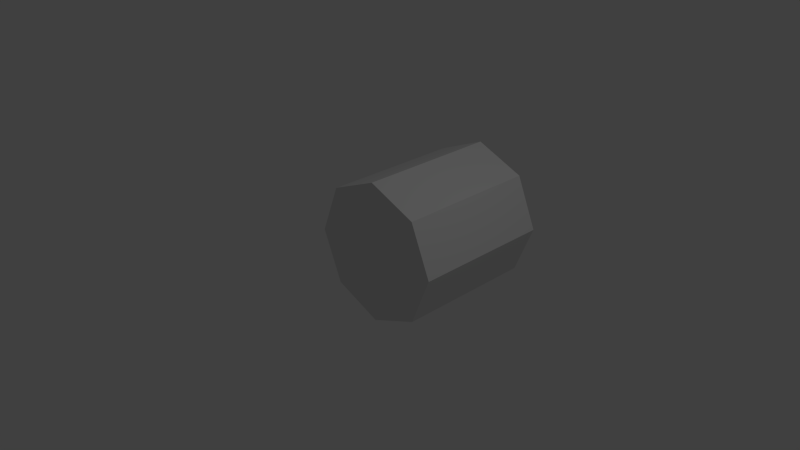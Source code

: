 # Source: colliderBobine.blend  (saved by Blender 2.73.0; exported with 4.5.12 LTS)
import bpy
from mathutils import Matrix  # noqa: F401  (used for matrix-valued properties, if any)

bpy.ops.wm.read_factory_settings(use_empty=True)
scene = bpy.context.scene
scene.name = 'Scene'

# ---- collections
col_collection_1 = bpy.data.collections.new('Collection 1'); scene.collection.children.link(col_collection_1)

# ---- world
world_world = bpy.data.worlds.new('World'); scene.world = world_world
world_world.color = (0.05088, 0.05088, 0.05088)
world_world.use_sun_shadow = False
world_world.sun_shadow_jitter_overblur = 0.0
world_world.cycles.sampling_method = 'MANUAL'
world_world.cycles.sample_map_resolution = 256

# ---- cameras
cam_camera = bpy.data.cameras.new('Camera')
cam_camera.clip_end = 100.0
cam_camera.lens = 35.0
cam_camera.sensor_width = 32.0
cam_camera.sensor_height = 18.0
cam_camera.ortho_scale = 7.314
cam_camera.dof.focus_distance = 0.0
cam_camera.dof.aperture_fstop = 128.0

# ---- lights
light_lamp = bpy.data.lights.new('Lamp', 'POINT')
light_lamp.transmission_factor = 0.0
light_lamp.cutoff_distance = 30.0
light_lamp.energy = 100.0
light_lamp.shadow_buffer_clip_start = 1.001
light_lamp.shadow_soft_size = 0.1
light_lamp.shadow_maximum_resolution = 0.006
light_lamp.use_absolute_resolution = True
light_lamp.cycles.use_multiple_importance_sampling = False

# ---- meshes
me_cylinder = bpy.data.meshes.new('Cylinder')
me_cylinder.from_pydata([(-1.0, 2.0, 2.384e-07), (-1.0, 1.192e-07, 1.192e-07), (-0.7071, 2.0, 0.7071), (-0.7071, 1.192e-07, 0.7071), (4.172e-07, 2.0, 1.0), (0.0, 0.0, 1.0), (0.7071, 2.0, 0.7071), (0.7071, 0.0, 0.7071), (1.0, 2.0, -1.192e-07), (1.0, -1.192e-07, -2.384e-07), (0.7071, 2.0, -0.7071), (0.7071, 0.0, -0.7071), (5.96e-08, 2.0, -1.0), (-3.576e-07, 5.96e-08, -1.0), (-0.7071, 2.0, -0.7071), (-0.7071, 5.96e-08, -0.7071)], [], [(0, 1, 3, 2), (2, 3, 5, 4), (4, 5, 7, 6), (6, 7, 9, 8), (8, 9, 11, 10), (10, 11, 13, 12), (3, 1, 15, 13, 11, 9, 7, 5), (14, 15, 1, 0), (12, 13, 15, 14), (0, 2, 4, 6, 8, 10, 12, 14)])
me_cylinder.use_remesh_preserve_volume = False
me_cylinder.use_remesh_preserve_attributes = False
me_cylinder.use_mirror_vertex_groups = False
me_cylinder.update()

# ---- objects
ob_cylinder = bpy.data.objects.new('Cylinder', me_cylinder)
ob_lamp = bpy.data.objects.new('Lamp', light_lamp)
ob_camera = bpy.data.objects.new('Camera', cam_camera)

# ---- transforms, parenting, visibility, modifiers, constraints
ob_cylinder.location = (0.0, 0.0, 0.0)
ob_cylinder.lineart.crease_threshold = 0.0
ob_lamp.location = (4.076, 1.005, 5.904)
ob_lamp.rotation_euler = (0.6503, 0.05522, 1.866)
ob_lamp.lock_rotations_4d = False
ob_lamp.empty_display_type = 'ARROWS'
ob_lamp.color = (0.0, 0.0, 0.0, 0.0)
ob_lamp.lineart.crease_threshold = 0.0
ob_camera.location = (7.481, -6.508, 5.344)
ob_camera.rotation_euler = (1.109, 0.01082, 0.8149)
ob_camera.lock_rotations_4d = False
ob_camera.empty_display_type = 'ARROWS'
ob_camera.color = (0.0, 0.0, 0.0, 0.0)
ob_camera.display_type = 'WIRE'
ob_camera.lineart.crease_threshold = 0.0

# ---- collection membership
col_collection_1.objects.link(ob_cylinder)
col_collection_1.objects.link(ob_lamp)
col_collection_1.objects.link(ob_camera)

# ---- scene / render settings (as saved in the file)
scene.camera = ob_camera
scene.frame_start = 1; scene.frame_end = 250; scene.frame_set(1)
scene.render.engine = 'BLENDER_EEVEE_NEXT'
scene.render.resolution_percentage = 50
scene.render.dither_intensity = 0.0
scene.cycles.use_denoising = False
scene.cycles.samples = 10
scene.cycles.sampling_pattern = 'TABULATED_SOBOL'
scene.cycles.light_sampling_threshold = 0.0
scene.cycles.use_adaptive_sampling = False
scene.cycles.use_light_tree = False
scene.cycles.blur_glossy = 0.0
scene.cycles.pixel_filter_type = 'GAUSSIAN'
scene.cycles.sample_clamp_indirect = 0.0
scene.view_settings.view_transform = 'Standard'
bpy.context.view_layer.update()
